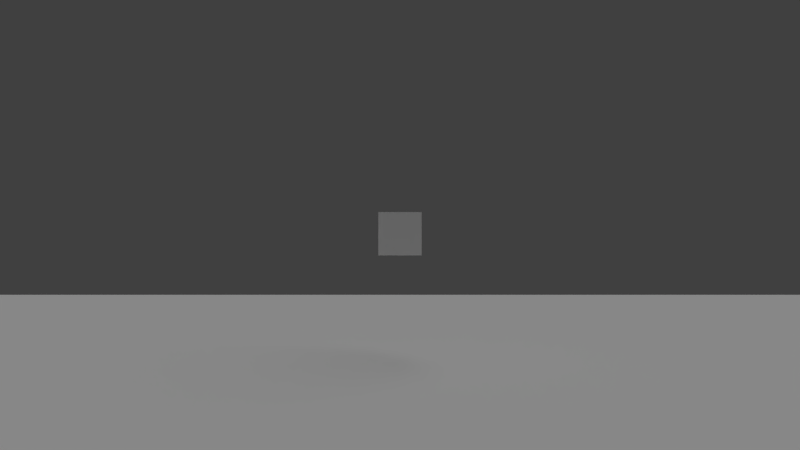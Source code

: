 # Source: water.blend  (saved by Blender 2.66.0; exported with 4.5.12 LTS)
import bpy
from mathutils import Matrix  # noqa: F401  (used for matrix-valued properties, if any)

bpy.ops.wm.read_factory_settings(use_empty=True)
scene = bpy.context.scene
scene.name = 'Scene'

# ---- collections
col_collection_1 = bpy.data.collections.new('Collection 1'); scene.collection.children.link(col_collection_1)

# ---- materials (node trees are filled in below, after node groups)
mat_material = bpy.data.materials.new('Material')
mat_material.alpha_threshold = 0.0
mat_material.use_transparent_shadow = False
mat_material.roughness = 0.5
mat_material.line_color = (0.0, 0.0, 0.0, 1.0)

# ---- material node trees

# ---- world
world_world = bpy.data.worlds.new('World'); scene.world = world_world
world_world.color = (0.05088, 0.05088, 0.05088)
world_world.use_sun_shadow = False
world_world.sun_shadow_jitter_overblur = 0.0
world_world.cycles.sampling_method = 'MANUAL'
world_world.cycles.sample_map_resolution = 256

# ---- cameras
cam_camera_001 = bpy.data.cameras.new('Camera.001')
cam_camera_001.clip_start = 1.0
cam_camera_001.clip_end = 100.0
cam_camera_001.lens = 35.0
cam_camera_001.sensor_width = 32.0
cam_camera_001.sensor_height = 18.0
cam_camera_001.ortho_scale = 7.314
cam_camera_001.dof.focus_distance = 0.0
cam_camera_001.dof.aperture_fstop = 128.0

# ---- lights
light_lamp = bpy.data.lights.new('Lamp', 'SUN')
light_lamp.transmission_factor = 0.0
light_lamp.cutoff_distance = 30.0
light_lamp.angle = 1.571
light_lamp.energy = 1.0
light_lamp.shadow_buffer_clip_start = 1.001
light_lamp.shadow_soft_size = 1.0
light_lamp.shadow_cascade_max_distance = 1000.0
light_lamp.cycles.use_multiple_importance_sampling = False

# ---- meshes
me_cube_001 = bpy.data.meshes.new('Cube.001')
me_cube_001.from_pydata([(1.0, 1.0, -1.0), (1.0, -1.0, -1.0), (-1.0, -1.0, -1.0), (-1.0, 1.0, -1.0), (1.0, 1.0, 1.0), (1.0, -1.0, 1.0), (-1.0, -1.0, 1.0), (-1.0, 1.0, 1.0)], [], [(0, 1, 2, 3), (4, 7, 6, 5), (0, 4, 5, 1), (1, 5, 6, 2), (2, 6, 7, 3), (4, 0, 3, 7)])
me_cube_001.use_remesh_preserve_volume = False
me_cube_001.use_remesh_preserve_attributes = False
me_cube_001.use_mirror_vertex_groups = False
me_cube_001.update()
me_plane = bpy.data.meshes.new('Plane')
me_plane.from_pydata([(1.0, 1.0, 0.0), (1.0, -1.0, 0.0), (-1.0, -1.0, 0.0), (-1.0, 1.0, 0.0)], [], [(0, 3, 2, 1)])
me_plane.materials.append(mat_material)
me_plane.use_remesh_preserve_volume = False
me_plane.use_remesh_preserve_attributes = False
me_plane.use_mirror_vertex_groups = False
me_plane.update()

# ---- objects
ob_cube = bpy.data.objects.new('Cube', me_cube_001)
ob_waterphysics = bpy.data.objects.new('WaterPhysics', me_plane)
ob_lamp = bpy.data.objects.new('Lamp', light_lamp)
ob_camera = bpy.data.objects.new('Camera', cam_camera_001)

# ---- transforms, parenting, visibility, modifiers, constraints
ob_cube.location = (0.0, 0.0, 3.01)
ob_cube.scale = (0.5, 0.5, 0.5)
ob_cube.lineart.crease_threshold = 0.0
ob_waterphysics.location = (0.0, 0.0, 0.0)
ob_waterphysics.scale = (19.65, 19.65, 19.65)
ob_waterphysics.lineart.crease_threshold = 0.0
ob_lamp.location = (4.076, 1.005, 5.904)
ob_lamp.rotation_euler = (0.6503, 0.05522, 1.866)
ob_lamp.lock_rotations_4d = False
ob_lamp.empty_display_type = 'ARROWS'
ob_lamp.color = (0.0, 0.0, 0.0, 0.0)
ob_lamp.lineart.crease_threshold = 0.0
ob_camera.location = (0.0, -20.68, 3.208)
ob_camera.rotation_euler = (1.571, 0.0, 0.0)
ob_camera.lock_rotations_4d = False
ob_camera.empty_display_type = 'ARROWS'
ob_camera.color = (0.0, 0.0, 0.0, 0.0)
ob_camera.display_type = 'WIRE'
ob_camera.lineart.crease_threshold = 0.0

# ---- collection membership
col_collection_1.objects.link(ob_cube)
col_collection_1.objects.link(ob_waterphysics)
col_collection_1.objects.link(ob_lamp)
col_collection_1.objects.link(ob_camera)

# ---- scene / render settings (as saved in the file)
scene.camera = ob_camera
scene.frame_start = 1; scene.frame_end = 250; scene.frame_set(0)
scene.render.engine = 'BLENDER_EEVEE_NEXT'
scene.render.image_settings.color_mode = 'RGB'
scene.render.image_settings.compression = 90
scene.render.resolution_percentage = 50
scene.render.dither_intensity = 0.0
scene.render.bake_margin = 2
scene.render.bake_bias = 0.0
scene.cycles.use_denoising = False
scene.cycles.samples = 10
scene.cycles.sampling_pattern = 'TABULATED_SOBOL'
scene.cycles.light_sampling_threshold = 0.0
scene.cycles.use_adaptive_sampling = False
scene.cycles.use_light_tree = False
scene.cycles.blur_glossy = 0.0
scene.cycles.volume_bounces = 1
scene.cycles.pixel_filter_type = 'GAUSSIAN'
scene.cycles.sample_clamp_indirect = 0.0
scene.view_settings.view_transform = 'Standard'
bpy.context.view_layer.update()
